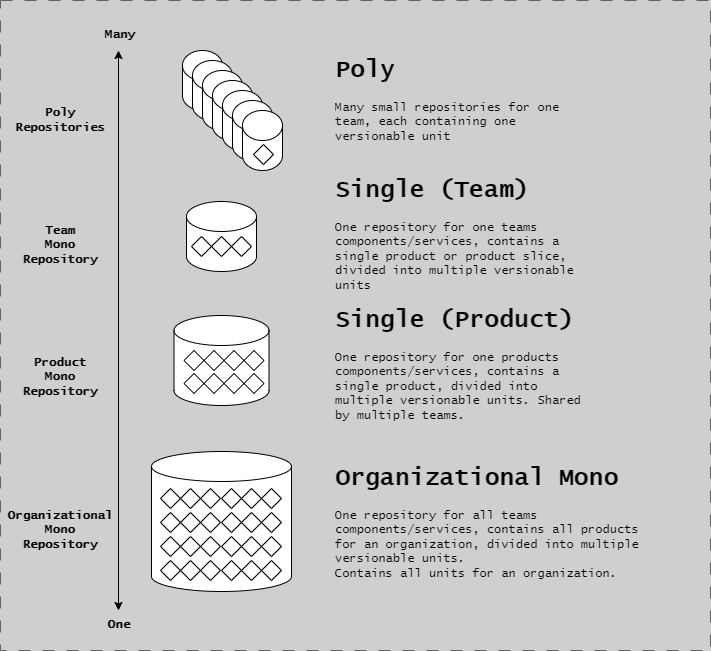

The diagram above was exported from draw.io. Its source (the exported page's mxGraphModel, read from the mxfile embedded in the PNG):
<mxGraphModel dx="2888" dy="-8823" grid="1" gridSize="10" guides="1" tooltips="1" connect="1" arrows="1" fold="1" page="1" pageScale="1" pageWidth="1654" pageHeight="1169" background="#CFCFCF" math="0" shadow="0">
  <root>
    <mxCell id="0" />
    <mxCell id="1" parent="0" />
    <mxCell id="--SITCwRHp6sUK__sG5d-1" value="" style="group;strokeColor=#616161;dashed=1;dashPattern=12 12;fontFamily=Lucida Console;fontStyle=1" parent="1" vertex="1" connectable="0">
      <mxGeometry x="-1640" y="10510" width="710" height="650" as="geometry" />
    </mxCell>
    <mxCell id="nM5qvnEnO3pz7iNCj3vq-1" value="" style="shape=cylinder3;whiteSpace=wrap;html=1;boundedLbl=1;backgroundOutline=1;size=15;fontFamily=Lucida Console;fontStyle=1;fontSize=14;" parent="1" vertex="1">
      <mxGeometry x="-1458" y="10560" width="40" height="60" as="geometry" />
    </mxCell>
    <mxCell id="EswMxHcoI89PktN0y-nu-1" value="" style="endArrow=classic;html=1;rounded=0;startArrow=classic;startFill=1;endFill=1;fontFamily=Lucida Console;fontStyle=1" parent="1" edge="1">
      <mxGeometry width="50" height="50" relative="1" as="geometry">
        <mxPoint x="-1522" y="11120" as="sourcePoint" />
        <mxPoint x="-1522" y="10560" as="targetPoint" />
      </mxGeometry>
    </mxCell>
    <mxCell id="EswMxHcoI89PktN0y-nu-2" value="Poly&lt;br&gt;Repositories" style="text;html=1;strokeColor=none;fillColor=none;align=center;verticalAlign=middle;whiteSpace=wrap;rounded=0;fontFamily=Lucida Console;fontStyle=1" parent="1" vertex="1">
      <mxGeometry x="-1610" y="10615" width="60" height="30" as="geometry" />
    </mxCell>
    <mxCell id="EswMxHcoI89PktN0y-nu-3" value="Team&lt;br&gt;Mono&lt;br&gt;Repository" style="text;html=1;strokeColor=none;fillColor=none;align=center;verticalAlign=middle;whiteSpace=wrap;rounded=0;fontFamily=Lucida Console;fontStyle=1" parent="1" vertex="1">
      <mxGeometry x="-1610" y="10740" width="60" height="30" as="geometry" />
    </mxCell>
    <mxCell id="EswMxHcoI89PktN0y-nu-4" value="Product&lt;br&gt;Mono&lt;br&gt;Repository" style="text;html=1;strokeColor=none;fillColor=none;align=center;verticalAlign=middle;whiteSpace=wrap;rounded=0;fontFamily=Lucida Console;fontStyle=1" parent="1" vertex="1">
      <mxGeometry x="-1610" y="10872" width="60" height="30" as="geometry" />
    </mxCell>
    <mxCell id="EswMxHcoI89PktN0y-nu-5" value="Organizational&lt;br&gt;Mono&lt;br&gt;Repository" style="text;html=1;strokeColor=none;fillColor=none;align=center;verticalAlign=middle;whiteSpace=wrap;rounded=0;fontFamily=Lucida Console;fontStyle=1" parent="1" vertex="1">
      <mxGeometry x="-1610" y="11025" width="60" height="30" as="geometry" />
    </mxCell>
    <mxCell id="EswMxHcoI89PktN0y-nu-31" value="" style="shape=cylinder3;whiteSpace=wrap;html=1;boundedLbl=1;backgroundOutline=1;size=15;fontFamily=Lucida Console;fontStyle=1;fontSize=14;" parent="1" vertex="1">
      <mxGeometry x="-1448" y="10570" width="40" height="60" as="geometry" />
    </mxCell>
    <mxCell id="EswMxHcoI89PktN0y-nu-32" value="" style="shape=cylinder3;whiteSpace=wrap;html=1;boundedLbl=1;backgroundOutline=1;size=15;fontFamily=Lucida Console;fontStyle=1;fontSize=14;" parent="1" vertex="1">
      <mxGeometry x="-1438" y="10580" width="40" height="60" as="geometry" />
    </mxCell>
    <mxCell id="EswMxHcoI89PktN0y-nu-33" value="" style="shape=cylinder3;whiteSpace=wrap;html=1;boundedLbl=1;backgroundOutline=1;size=15;fontFamily=Lucida Console;fontStyle=1;fontSize=14;" parent="1" vertex="1">
      <mxGeometry x="-1428" y="10590" width="40" height="60" as="geometry" />
    </mxCell>
    <mxCell id="EswMxHcoI89PktN0y-nu-34" value="" style="shape=cylinder3;whiteSpace=wrap;html=1;boundedLbl=1;backgroundOutline=1;size=15;fontFamily=Lucida Console;fontStyle=1;fontSize=14;" parent="1" vertex="1">
      <mxGeometry x="-1418" y="10600" width="40" height="60" as="geometry" />
    </mxCell>
    <mxCell id="EswMxHcoI89PktN0y-nu-35" value="" style="shape=cylinder3;whiteSpace=wrap;html=1;boundedLbl=1;backgroundOutline=1;size=15;fontFamily=Lucida Console;fontStyle=1;fontSize=14;" parent="1" vertex="1">
      <mxGeometry x="-1408" y="10610" width="40" height="60" as="geometry" />
    </mxCell>
    <mxCell id="EswMxHcoI89PktN0y-nu-36" value="" style="shape=cylinder3;whiteSpace=wrap;html=1;boundedLbl=1;backgroundOutline=1;size=15;fontFamily=Lucida Console;fontStyle=1;fontSize=14;" parent="1" vertex="1">
      <mxGeometry x="-1398" y="10620" width="40" height="60" as="geometry" />
    </mxCell>
    <mxCell id="EswMxHcoI89PktN0y-nu-37" value="&lt;h1&gt;Poly&lt;/h1&gt;&lt;p&gt;&lt;span style=&quot;font-weight: normal;&quot;&gt;Many small repositories for one team, each containing one versionable unit&lt;/span&gt;&lt;/p&gt;" style="text;html=1;strokeColor=none;fillColor=none;spacing=5;spacingTop=-20;whiteSpace=wrap;overflow=hidden;rounded=0;fontFamily=Lucida Console;fontStyle=1" parent="1" vertex="1">
      <mxGeometry x="-1310" y="10560" width="250" height="120" as="geometry" />
    </mxCell>
    <mxCell id="EswMxHcoI89PktN0y-nu-39" value="&lt;h1&gt;Single (Team)&lt;/h1&gt;&lt;p&gt;&lt;span style=&quot;font-weight: normal;&quot;&gt;One repository for one teams components/services, contains a single product or product slice, divided into multiple versionable units&lt;/span&gt;&lt;/p&gt;" style="text;html=1;strokeColor=none;fillColor=none;spacing=5;spacingTop=-20;whiteSpace=wrap;overflow=hidden;rounded=0;fontFamily=Lucida Console;fontStyle=1" parent="1" vertex="1">
      <mxGeometry x="-1310" y="10680" width="280" height="130" as="geometry" />
    </mxCell>
    <mxCell id="EswMxHcoI89PktN0y-nu-40" value="" style="shape=hexagon;perimeter=hexagonPerimeter2;whiteSpace=wrap;html=1;fixedSize=1;fontFamily=Lucida Console;fontStyle=1" parent="1" vertex="1">
      <mxGeometry x="-1387" y="10654" width="20" height="20" as="geometry" />
    </mxCell>
    <mxCell id="EswMxHcoI89PktN0y-nu-49" value="&lt;h1&gt;Single (Product)&lt;/h1&gt;&lt;p&gt;&lt;span style=&quot;font-weight: normal;&quot;&gt;One repository for one products components/services, contains a single product, divided into multiple versionable units. Shared by multiple teams.&lt;/span&gt;&lt;/p&gt;" style="text;html=1;strokeColor=none;fillColor=none;spacing=5;spacingTop=-20;whiteSpace=wrap;overflow=hidden;rounded=0;fontFamily=Lucida Console;fontStyle=1" parent="1" vertex="1">
      <mxGeometry x="-1310" y="10810" width="270" height="130" as="geometry" />
    </mxCell>
    <mxCell id="EswMxHcoI89PktN0y-nu-57" value="&lt;h1&gt;Organizational Mono&lt;/h1&gt;&lt;p&gt;&lt;span style=&quot;font-weight: normal;&quot;&gt;One repository for all teams components/services, contains all products for an organization, divided into multiple versionable units.&lt;br&gt;Contains all units for an organization.&lt;/span&gt;&lt;/p&gt;" style="text;html=1;strokeColor=none;fillColor=none;spacing=5;spacingTop=-20;whiteSpace=wrap;overflow=hidden;rounded=0;fontFamily=Lucida Console;fontStyle=1" parent="1" vertex="1">
      <mxGeometry x="-1310" y="10968" width="330" height="130" as="geometry" />
    </mxCell>
    <mxCell id="EswMxHcoI89PktN0y-nu-90" value="Many" style="text;html=1;strokeColor=none;fillColor=none;align=center;verticalAlign=middle;whiteSpace=wrap;rounded=0;fontFamily=Lucida Console;fontStyle=1" parent="1" vertex="1">
      <mxGeometry x="-1550" y="10530" width="60" height="30" as="geometry" />
    </mxCell>
    <mxCell id="EswMxHcoI89PktN0y-nu-91" value="One" style="text;html=1;strokeColor=none;fillColor=none;align=center;verticalAlign=middle;whiteSpace=wrap;rounded=0;fontFamily=Lucida Console;fontStyle=1" parent="1" vertex="1">
      <mxGeometry x="-1551" y="11120" width="60" height="30" as="geometry" />
    </mxCell>
    <mxCell id="U8DWuR0QpSsc1m0jL_TI-1" value="" style="group" parent="1" vertex="1" connectable="0">
      <mxGeometry x="-1489" y="10961" width="140" height="140" as="geometry" />
    </mxCell>
    <mxCell id="EswMxHcoI89PktN0y-nu-56" value="" style="shape=cylinder3;whiteSpace=wrap;html=1;boundedLbl=1;backgroundOutline=1;size=15;fontFamily=Lucida Console;fontStyle=1;fontSize=14;" parent="U8DWuR0QpSsc1m0jL_TI-1" vertex="1">
      <mxGeometry width="140" height="140" as="geometry" />
    </mxCell>
    <mxCell id="EswMxHcoI89PktN0y-nu-58" value="" style="shape=hexagon;perimeter=hexagonPerimeter2;whiteSpace=wrap;html=1;fixedSize=1;fontFamily=Lucida Console;fontStyle=1" parent="U8DWuR0QpSsc1m0jL_TI-1" vertex="1">
      <mxGeometry x="9" y="37" width="20" height="20" as="geometry" />
    </mxCell>
    <mxCell id="EswMxHcoI89PktN0y-nu-59" value="" style="shape=hexagon;perimeter=hexagonPerimeter2;whiteSpace=wrap;html=1;fixedSize=1;fontFamily=Lucida Console;fontStyle=1" parent="U8DWuR0QpSsc1m0jL_TI-1" vertex="1">
      <mxGeometry x="29" y="37" width="20" height="20" as="geometry" />
    </mxCell>
    <mxCell id="EswMxHcoI89PktN0y-nu-60" value="" style="shape=hexagon;perimeter=hexagonPerimeter2;whiteSpace=wrap;html=1;fixedSize=1;fontFamily=Lucida Console;fontStyle=1" parent="U8DWuR0QpSsc1m0jL_TI-1" vertex="1">
      <mxGeometry x="49" y="37" width="20" height="20" as="geometry" />
    </mxCell>
    <mxCell id="EswMxHcoI89PktN0y-nu-61" value="" style="shape=hexagon;perimeter=hexagonPerimeter2;whiteSpace=wrap;html=1;fixedSize=1;fontFamily=Lucida Console;fontStyle=1" parent="U8DWuR0QpSsc1m0jL_TI-1" vertex="1">
      <mxGeometry x="9" y="61" width="20" height="20" as="geometry" />
    </mxCell>
    <mxCell id="EswMxHcoI89PktN0y-nu-62" value="" style="shape=hexagon;perimeter=hexagonPerimeter2;whiteSpace=wrap;html=1;fixedSize=1;fontFamily=Lucida Console;fontStyle=1" parent="U8DWuR0QpSsc1m0jL_TI-1" vertex="1">
      <mxGeometry x="29" y="61" width="20" height="20" as="geometry" />
    </mxCell>
    <mxCell id="EswMxHcoI89PktN0y-nu-63" value="" style="shape=hexagon;perimeter=hexagonPerimeter2;whiteSpace=wrap;html=1;fixedSize=1;fontFamily=Lucida Console;fontStyle=1" parent="U8DWuR0QpSsc1m0jL_TI-1" vertex="1">
      <mxGeometry x="49" y="61" width="20" height="20" as="geometry" />
    </mxCell>
    <mxCell id="EswMxHcoI89PktN0y-nu-66" value="" style="shape=hexagon;perimeter=hexagonPerimeter2;whiteSpace=wrap;html=1;fixedSize=1;fontFamily=Lucida Console;fontStyle=1" parent="U8DWuR0QpSsc1m0jL_TI-1" vertex="1">
      <mxGeometry x="9" y="85" width="20" height="20" as="geometry" />
    </mxCell>
    <mxCell id="EswMxHcoI89PktN0y-nu-67" value="" style="shape=hexagon;perimeter=hexagonPerimeter2;whiteSpace=wrap;html=1;fixedSize=1;fontFamily=Lucida Console;fontStyle=1" parent="U8DWuR0QpSsc1m0jL_TI-1" vertex="1">
      <mxGeometry x="29" y="85" width="20" height="20" as="geometry" />
    </mxCell>
    <mxCell id="EswMxHcoI89PktN0y-nu-68" value="" style="shape=hexagon;perimeter=hexagonPerimeter2;whiteSpace=wrap;html=1;fixedSize=1;fontFamily=Lucida Console;fontStyle=1" parent="U8DWuR0QpSsc1m0jL_TI-1" vertex="1">
      <mxGeometry x="49" y="85" width="20" height="20" as="geometry" />
    </mxCell>
    <mxCell id="EswMxHcoI89PktN0y-nu-69" value="" style="shape=hexagon;perimeter=hexagonPerimeter2;whiteSpace=wrap;html=1;fixedSize=1;fontFamily=Lucida Console;fontStyle=1" parent="U8DWuR0QpSsc1m0jL_TI-1" vertex="1">
      <mxGeometry x="9" y="109" width="20" height="20" as="geometry" />
    </mxCell>
    <mxCell id="EswMxHcoI89PktN0y-nu-70" value="" style="shape=hexagon;perimeter=hexagonPerimeter2;whiteSpace=wrap;html=1;fixedSize=1;fontFamily=Lucida Console;fontStyle=1" parent="U8DWuR0QpSsc1m0jL_TI-1" vertex="1">
      <mxGeometry x="29" y="109" width="20" height="20" as="geometry" />
    </mxCell>
    <mxCell id="EswMxHcoI89PktN0y-nu-71" value="" style="shape=hexagon;perimeter=hexagonPerimeter2;whiteSpace=wrap;html=1;fixedSize=1;fontFamily=Lucida Console;fontStyle=1" parent="U8DWuR0QpSsc1m0jL_TI-1" vertex="1">
      <mxGeometry x="49" y="109" width="20" height="20" as="geometry" />
    </mxCell>
    <mxCell id="EswMxHcoI89PktN0y-nu-78" value="" style="shape=hexagon;perimeter=hexagonPerimeter2;whiteSpace=wrap;html=1;fixedSize=1;fontFamily=Lucida Console;fontStyle=1" parent="U8DWuR0QpSsc1m0jL_TI-1" vertex="1">
      <mxGeometry x="70" y="37" width="20" height="20" as="geometry" />
    </mxCell>
    <mxCell id="EswMxHcoI89PktN0y-nu-79" value="" style="shape=hexagon;perimeter=hexagonPerimeter2;whiteSpace=wrap;html=1;fixedSize=1;fontFamily=Lucida Console;fontStyle=1" parent="U8DWuR0QpSsc1m0jL_TI-1" vertex="1">
      <mxGeometry x="90" y="37" width="20" height="20" as="geometry" />
    </mxCell>
    <mxCell id="EswMxHcoI89PktN0y-nu-80" value="" style="shape=hexagon;perimeter=hexagonPerimeter2;whiteSpace=wrap;html=1;fixedSize=1;fontFamily=Lucida Console;fontStyle=1" parent="U8DWuR0QpSsc1m0jL_TI-1" vertex="1">
      <mxGeometry x="110" y="37" width="20" height="20" as="geometry" />
    </mxCell>
    <mxCell id="EswMxHcoI89PktN0y-nu-81" value="" style="shape=hexagon;perimeter=hexagonPerimeter2;whiteSpace=wrap;html=1;fixedSize=1;fontFamily=Lucida Console;fontStyle=1" parent="U8DWuR0QpSsc1m0jL_TI-1" vertex="1">
      <mxGeometry x="70" y="61" width="20" height="20" as="geometry" />
    </mxCell>
    <mxCell id="EswMxHcoI89PktN0y-nu-82" value="" style="shape=hexagon;perimeter=hexagonPerimeter2;whiteSpace=wrap;html=1;fixedSize=1;fontFamily=Lucida Console;fontStyle=1" parent="U8DWuR0QpSsc1m0jL_TI-1" vertex="1">
      <mxGeometry x="90" y="61" width="20" height="20" as="geometry" />
    </mxCell>
    <mxCell id="EswMxHcoI89PktN0y-nu-83" value="" style="shape=hexagon;perimeter=hexagonPerimeter2;whiteSpace=wrap;html=1;fixedSize=1;fontFamily=Lucida Console;fontStyle=1" parent="U8DWuR0QpSsc1m0jL_TI-1" vertex="1">
      <mxGeometry x="110" y="61" width="20" height="20" as="geometry" />
    </mxCell>
    <mxCell id="EswMxHcoI89PktN0y-nu-84" value="" style="shape=hexagon;perimeter=hexagonPerimeter2;whiteSpace=wrap;html=1;fixedSize=1;fontFamily=Lucida Console;fontStyle=1" parent="U8DWuR0QpSsc1m0jL_TI-1" vertex="1">
      <mxGeometry x="70" y="85" width="20" height="20" as="geometry" />
    </mxCell>
    <mxCell id="EswMxHcoI89PktN0y-nu-85" value="" style="shape=hexagon;perimeter=hexagonPerimeter2;whiteSpace=wrap;html=1;fixedSize=1;fontFamily=Lucida Console;fontStyle=1" parent="U8DWuR0QpSsc1m0jL_TI-1" vertex="1">
      <mxGeometry x="90" y="85" width="20" height="20" as="geometry" />
    </mxCell>
    <mxCell id="EswMxHcoI89PktN0y-nu-86" value="" style="shape=hexagon;perimeter=hexagonPerimeter2;whiteSpace=wrap;html=1;fixedSize=1;fontFamily=Lucida Console;fontStyle=1" parent="U8DWuR0QpSsc1m0jL_TI-1" vertex="1">
      <mxGeometry x="110" y="85" width="20" height="20" as="geometry" />
    </mxCell>
    <mxCell id="EswMxHcoI89PktN0y-nu-87" value="" style="shape=hexagon;perimeter=hexagonPerimeter2;whiteSpace=wrap;html=1;fixedSize=1;fontFamily=Lucida Console;fontStyle=1" parent="U8DWuR0QpSsc1m0jL_TI-1" vertex="1">
      <mxGeometry x="70" y="109" width="20" height="20" as="geometry" />
    </mxCell>
    <mxCell id="EswMxHcoI89PktN0y-nu-88" value="" style="shape=hexagon;perimeter=hexagonPerimeter2;whiteSpace=wrap;html=1;fixedSize=1;fontFamily=Lucida Console;fontStyle=1" parent="U8DWuR0QpSsc1m0jL_TI-1" vertex="1">
      <mxGeometry x="90" y="109" width="20" height="20" as="geometry" />
    </mxCell>
    <mxCell id="EswMxHcoI89PktN0y-nu-89" value="" style="shape=hexagon;perimeter=hexagonPerimeter2;whiteSpace=wrap;html=1;fixedSize=1;fontFamily=Lucida Console;fontStyle=1" parent="U8DWuR0QpSsc1m0jL_TI-1" vertex="1">
      <mxGeometry x="110" y="109" width="20" height="20" as="geometry" />
    </mxCell>
    <mxCell id="U8DWuR0QpSsc1m0jL_TI-2" value="" style="group" parent="1" vertex="1" connectable="0">
      <mxGeometry x="-1466.5" y="10825" width="95" height="90" as="geometry" />
    </mxCell>
    <mxCell id="EswMxHcoI89PktN0y-nu-48" value="" style="shape=cylinder3;whiteSpace=wrap;html=1;boundedLbl=1;backgroundOutline=1;size=15;fontFamily=Lucida Console;fontStyle=1;fontSize=14;" parent="U8DWuR0QpSsc1m0jL_TI-2" vertex="1">
      <mxGeometry width="95" height="90" as="geometry" />
    </mxCell>
    <mxCell id="EswMxHcoI89PktN0y-nu-50" value="" style="shape=hexagon;perimeter=hexagonPerimeter2;whiteSpace=wrap;html=1;fixedSize=1;fontFamily=Lucida Console;fontStyle=1" parent="U8DWuR0QpSsc1m0jL_TI-2" vertex="1">
      <mxGeometry x="30" y="35" width="20" height="20" as="geometry" />
    </mxCell>
    <mxCell id="EswMxHcoI89PktN0y-nu-51" value="" style="shape=hexagon;perimeter=hexagonPerimeter2;whiteSpace=wrap;html=1;fixedSize=1;fontFamily=Lucida Console;fontStyle=1" parent="U8DWuR0QpSsc1m0jL_TI-2" vertex="1">
      <mxGeometry x="50" y="35" width="20" height="20" as="geometry" />
    </mxCell>
    <mxCell id="EswMxHcoI89PktN0y-nu-52" value="" style="shape=hexagon;perimeter=hexagonPerimeter2;whiteSpace=wrap;html=1;fixedSize=1;fontFamily=Lucida Console;fontStyle=1" parent="U8DWuR0QpSsc1m0jL_TI-2" vertex="1">
      <mxGeometry x="70" y="35" width="20" height="20" as="geometry" />
    </mxCell>
    <mxCell id="EswMxHcoI89PktN0y-nu-53" value="" style="shape=hexagon;perimeter=hexagonPerimeter2;whiteSpace=wrap;html=1;fixedSize=1;fontFamily=Lucida Console;fontStyle=1" parent="U8DWuR0QpSsc1m0jL_TI-2" vertex="1">
      <mxGeometry x="30" y="58" width="20" height="20" as="geometry" />
    </mxCell>
    <mxCell id="EswMxHcoI89PktN0y-nu-54" value="" style="shape=hexagon;perimeter=hexagonPerimeter2;whiteSpace=wrap;html=1;fixedSize=1;fontFamily=Lucida Console;fontStyle=1" parent="U8DWuR0QpSsc1m0jL_TI-2" vertex="1">
      <mxGeometry x="50" y="58" width="20" height="20" as="geometry" />
    </mxCell>
    <mxCell id="EswMxHcoI89PktN0y-nu-55" value="" style="shape=hexagon;perimeter=hexagonPerimeter2;whiteSpace=wrap;html=1;fixedSize=1;fontFamily=Lucida Console;fontStyle=1" parent="U8DWuR0QpSsc1m0jL_TI-2" vertex="1">
      <mxGeometry x="70" y="58" width="20" height="20" as="geometry" />
    </mxCell>
    <mxCell id="EswMxHcoI89PktN0y-nu-64" value="" style="shape=hexagon;perimeter=hexagonPerimeter2;whiteSpace=wrap;html=1;fixedSize=1;fontFamily=Lucida Console;fontStyle=1" parent="U8DWuR0QpSsc1m0jL_TI-2" vertex="1">
      <mxGeometry x="10" y="35" width="20" height="20" as="geometry" />
    </mxCell>
    <mxCell id="EswMxHcoI89PktN0y-nu-65" value="" style="shape=hexagon;perimeter=hexagonPerimeter2;whiteSpace=wrap;html=1;fixedSize=1;fontFamily=Lucida Console;fontStyle=1" parent="U8DWuR0QpSsc1m0jL_TI-2" vertex="1">
      <mxGeometry x="10" y="58" width="20" height="20" as="geometry" />
    </mxCell>
    <mxCell id="U8DWuR0QpSsc1m0jL_TI-3" value="" style="group" parent="1" vertex="1" connectable="0">
      <mxGeometry x="-1454" y="10711" width="70" height="70" as="geometry" />
    </mxCell>
    <mxCell id="EswMxHcoI89PktN0y-nu-38" value="" style="shape=cylinder3;whiteSpace=wrap;html=1;boundedLbl=1;backgroundOutline=1;size=15;fontFamily=Lucida Console;fontStyle=1;fontSize=14;" parent="U8DWuR0QpSsc1m0jL_TI-3" vertex="1">
      <mxGeometry width="70" height="70" as="geometry" />
    </mxCell>
    <mxCell id="EswMxHcoI89PktN0y-nu-41" value="" style="shape=hexagon;perimeter=hexagonPerimeter2;whiteSpace=wrap;html=1;fixedSize=1;fontFamily=Lucida Console;fontStyle=1" parent="U8DWuR0QpSsc1m0jL_TI-3" vertex="1">
      <mxGeometry x="5" y="35" width="20" height="20" as="geometry" />
    </mxCell>
    <mxCell id="EswMxHcoI89PktN0y-nu-42" value="" style="shape=hexagon;perimeter=hexagonPerimeter2;whiteSpace=wrap;html=1;fixedSize=1;fontFamily=Lucida Console;fontStyle=1" parent="U8DWuR0QpSsc1m0jL_TI-3" vertex="1">
      <mxGeometry x="25" y="35" width="20" height="20" as="geometry" />
    </mxCell>
    <mxCell id="EswMxHcoI89PktN0y-nu-43" value="" style="shape=hexagon;perimeter=hexagonPerimeter2;whiteSpace=wrap;html=1;fixedSize=1;fontFamily=Lucida Console;fontStyle=1" parent="U8DWuR0QpSsc1m0jL_TI-3" vertex="1">
      <mxGeometry x="45" y="35" width="20" height="20" as="geometry" />
    </mxCell>
  </root>
</mxGraphModel>